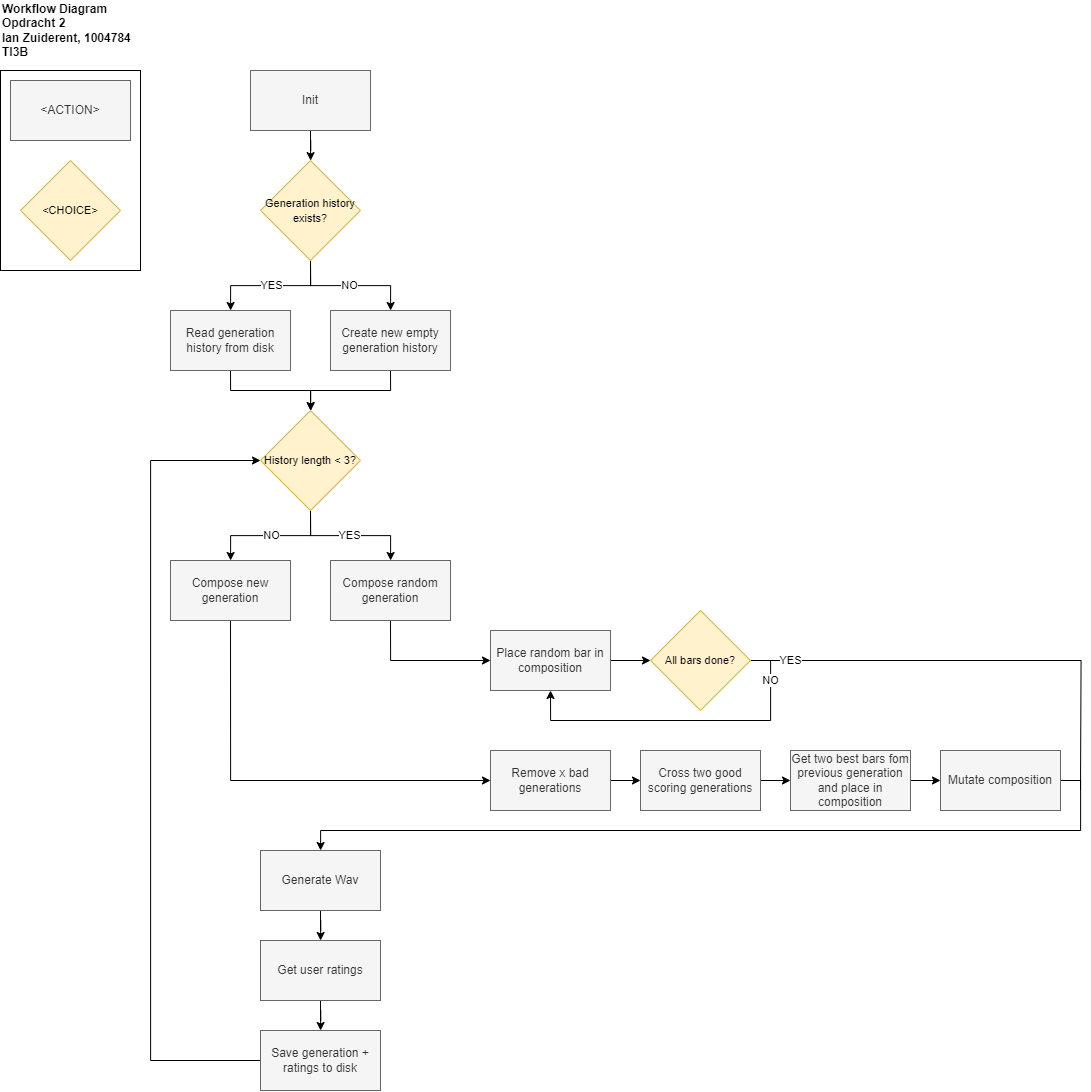

The diagram above was exported from draw.io. Its source (the exported page's mxGraphModel, read from the mxfile embedded in the PNG):
<mxGraphModel dx="3587" dy="1858" grid="1" gridSize="10" guides="1" tooltips="1" connect="1" arrows="1" fold="1" page="0" pageScale="1" pageWidth="827" pageHeight="1169" background="#ffffff" math="0" shadow="0">
  <root>
    <mxCell id="WIyWlLk6GJQsqaUBKTNV-0" />
    <mxCell id="WIyWlLk6GJQsqaUBKTNV-1" parent="WIyWlLk6GJQsqaUBKTNV-0" />
    <mxCell id="4e4cS0FqT9lZz83CKAdJ-46" value="" style="rounded=0;whiteSpace=wrap;html=1;" vertex="1" parent="WIyWlLk6GJQsqaUBKTNV-1">
      <mxGeometry x="-50" y="140" width="140" height="200" as="geometry" />
    </mxCell>
    <mxCell id="kLi7Ac2ogVszGn0iUE3x-58" value="Workflow Diagram&lt;br&gt;Opdracht 2&lt;br&gt;Ian Zuiderent, 1004784&lt;br&gt;TI3B" style="text;html=1;strokeColor=none;fillColor=none;align=left;verticalAlign=middle;whiteSpace=wrap;rounded=0;fontStyle=1" parent="WIyWlLk6GJQsqaUBKTNV-1" vertex="1">
      <mxGeometry x="-50" y="70" width="150" height="60" as="geometry" />
    </mxCell>
    <mxCell id="4e4cS0FqT9lZz83CKAdJ-9" style="edgeStyle=orthogonalEdgeStyle;rounded=0;orthogonalLoop=1;jettySize=auto;html=1;exitX=0.5;exitY=1;exitDx=0;exitDy=0;" edge="1" parent="WIyWlLk6GJQsqaUBKTNV-1" source="4e4cS0FqT9lZz83CKAdJ-0" target="4e4cS0FqT9lZz83CKAdJ-8">
      <mxGeometry relative="1" as="geometry" />
    </mxCell>
    <mxCell id="4e4cS0FqT9lZz83CKAdJ-0" value="Init" style="rounded=0;whiteSpace=wrap;html=1;fillColor=#f5f5f5;strokeColor=#666666;fontColor=#333333;" vertex="1" parent="WIyWlLk6GJQsqaUBKTNV-1">
      <mxGeometry x="200" y="140" width="120" height="60" as="geometry" />
    </mxCell>
    <mxCell id="4e4cS0FqT9lZz83CKAdJ-14" style="edgeStyle=orthogonalEdgeStyle;rounded=0;orthogonalLoop=1;jettySize=auto;html=1;exitX=0.5;exitY=1;exitDx=0;exitDy=0;" edge="1" parent="WIyWlLk6GJQsqaUBKTNV-1" source="4e4cS0FqT9lZz83CKAdJ-2" target="4e4cS0FqT9lZz83CKAdJ-13">
      <mxGeometry relative="1" as="geometry" />
    </mxCell>
    <mxCell id="4e4cS0FqT9lZz83CKAdJ-2" value="Read generation history from disk" style="rounded=0;whiteSpace=wrap;html=1;fillColor=#f5f5f5;fontColor=#333333;strokeColor=#666666;" vertex="1" parent="WIyWlLk6GJQsqaUBKTNV-1">
      <mxGeometry x="120" y="380" width="120" height="60" as="geometry" />
    </mxCell>
    <mxCell id="4e4cS0FqT9lZz83CKAdJ-15" style="edgeStyle=orthogonalEdgeStyle;rounded=0;orthogonalLoop=1;jettySize=auto;html=1;exitX=0.5;exitY=1;exitDx=0;exitDy=0;" edge="1" parent="WIyWlLk6GJQsqaUBKTNV-1" source="4e4cS0FqT9lZz83CKAdJ-3" target="4e4cS0FqT9lZz83CKAdJ-13">
      <mxGeometry relative="1" as="geometry" />
    </mxCell>
    <mxCell id="4e4cS0FqT9lZz83CKAdJ-3" value="Create new empty generation history" style="rounded=0;whiteSpace=wrap;html=1;fillColor=#f5f5f5;fontColor=#333333;strokeColor=#666666;" vertex="1" parent="WIyWlLk6GJQsqaUBKTNV-1">
      <mxGeometry x="280" y="380" width="120" height="60" as="geometry" />
    </mxCell>
    <mxCell id="4e4cS0FqT9lZz83CKAdJ-11" value="NO" style="edgeStyle=orthogonalEdgeStyle;rounded=0;orthogonalLoop=1;jettySize=auto;html=1;exitX=0.5;exitY=1;exitDx=0;exitDy=0;" edge="1" parent="WIyWlLk6GJQsqaUBKTNV-1" source="4e4cS0FqT9lZz83CKAdJ-8" target="4e4cS0FqT9lZz83CKAdJ-3">
      <mxGeometry relative="1" as="geometry" />
    </mxCell>
    <mxCell id="4e4cS0FqT9lZz83CKAdJ-12" value="YES" style="edgeStyle=orthogonalEdgeStyle;rounded=0;orthogonalLoop=1;jettySize=auto;html=1;exitX=0.5;exitY=1;exitDx=0;exitDy=0;" edge="1" parent="WIyWlLk6GJQsqaUBKTNV-1" source="4e4cS0FqT9lZz83CKAdJ-8" target="4e4cS0FqT9lZz83CKAdJ-2">
      <mxGeometry relative="1" as="geometry" />
    </mxCell>
    <mxCell id="4e4cS0FqT9lZz83CKAdJ-8" value="&lt;font style=&quot;font-size: 11px;&quot;&gt;Generation history exists?&lt;/font&gt;" style="rhombus;whiteSpace=wrap;html=1;fillColor=#fff2cc;strokeColor=#d6b656;" vertex="1" parent="WIyWlLk6GJQsqaUBKTNV-1">
      <mxGeometry x="210" y="230" width="100" height="100" as="geometry" />
    </mxCell>
    <mxCell id="4e4cS0FqT9lZz83CKAdJ-18" value="YES" style="edgeStyle=orthogonalEdgeStyle;rounded=0;orthogonalLoop=1;jettySize=auto;html=1;exitX=0.5;exitY=1;exitDx=0;exitDy=0;" edge="1" parent="WIyWlLk6GJQsqaUBKTNV-1" source="4e4cS0FqT9lZz83CKAdJ-13" target="4e4cS0FqT9lZz83CKAdJ-16">
      <mxGeometry relative="1" as="geometry" />
    </mxCell>
    <mxCell id="4e4cS0FqT9lZz83CKAdJ-21" value="NO" style="edgeStyle=orthogonalEdgeStyle;rounded=0;orthogonalLoop=1;jettySize=auto;html=1;exitX=0.5;exitY=1;exitDx=0;exitDy=0;" edge="1" parent="WIyWlLk6GJQsqaUBKTNV-1" source="4e4cS0FqT9lZz83CKAdJ-13" target="4e4cS0FqT9lZz83CKAdJ-17">
      <mxGeometry relative="1" as="geometry" />
    </mxCell>
    <mxCell id="4e4cS0FqT9lZz83CKAdJ-43" style="edgeStyle=orthogonalEdgeStyle;rounded=0;orthogonalLoop=1;jettySize=auto;html=1;exitX=0;exitY=0.5;exitDx=0;exitDy=0;startArrow=classic;startFill=1;endArrow=none;endFill=0;" edge="1" parent="WIyWlLk6GJQsqaUBKTNV-1" source="4e4cS0FqT9lZz83CKAdJ-13" target="4e4cS0FqT9lZz83CKAdJ-40">
      <mxGeometry relative="1" as="geometry">
        <Array as="points">
          <mxPoint x="100" y="530" />
          <mxPoint x="100" y="1130.0000000000002" />
        </Array>
      </mxGeometry>
    </mxCell>
    <mxCell id="4e4cS0FqT9lZz83CKAdJ-13" value="&lt;font style=&quot;font-size: 11px;&quot;&gt;History length &amp;lt; 3?&lt;/font&gt;" style="rhombus;whiteSpace=wrap;html=1;fillColor=#fff2cc;strokeColor=#d6b656;" vertex="1" parent="WIyWlLk6GJQsqaUBKTNV-1">
      <mxGeometry x="210" y="480" width="100" height="100" as="geometry" />
    </mxCell>
    <mxCell id="4e4cS0FqT9lZz83CKAdJ-23" style="edgeStyle=orthogonalEdgeStyle;rounded=0;orthogonalLoop=1;jettySize=auto;html=1;exitX=0.5;exitY=1;exitDx=0;exitDy=0;entryX=0;entryY=0.5;entryDx=0;entryDy=0;" edge="1" parent="WIyWlLk6GJQsqaUBKTNV-1" source="4e4cS0FqT9lZz83CKAdJ-16" target="4e4cS0FqT9lZz83CKAdJ-22">
      <mxGeometry relative="1" as="geometry" />
    </mxCell>
    <mxCell id="4e4cS0FqT9lZz83CKAdJ-16" value="Compose random generation" style="rounded=0;whiteSpace=wrap;html=1;fillColor=#f5f5f5;fontColor=#333333;strokeColor=#666666;" vertex="1" parent="WIyWlLk6GJQsqaUBKTNV-1">
      <mxGeometry x="280" y="630" width="120" height="60" as="geometry" />
    </mxCell>
    <mxCell id="4e4cS0FqT9lZz83CKAdJ-28" style="edgeStyle=orthogonalEdgeStyle;rounded=0;orthogonalLoop=1;jettySize=auto;html=1;exitX=0.5;exitY=1;exitDx=0;exitDy=0;entryX=0;entryY=0.5;entryDx=0;entryDy=0;" edge="1" parent="WIyWlLk6GJQsqaUBKTNV-1" source="4e4cS0FqT9lZz83CKAdJ-17" target="4e4cS0FqT9lZz83CKAdJ-27">
      <mxGeometry relative="1" as="geometry" />
    </mxCell>
    <mxCell id="4e4cS0FqT9lZz83CKAdJ-17" value="Compose new generation" style="rounded=0;whiteSpace=wrap;html=1;fillColor=#f5f5f5;fontColor=#333333;strokeColor=#666666;" vertex="1" parent="WIyWlLk6GJQsqaUBKTNV-1">
      <mxGeometry x="120" y="630" width="120" height="60" as="geometry" />
    </mxCell>
    <mxCell id="4e4cS0FqT9lZz83CKAdJ-19" style="edgeStyle=orthogonalEdgeStyle;rounded=0;orthogonalLoop=1;jettySize=auto;html=1;exitX=0.5;exitY=1;exitDx=0;exitDy=0;" edge="1" parent="WIyWlLk6GJQsqaUBKTNV-1" source="4e4cS0FqT9lZz83CKAdJ-13" target="4e4cS0FqT9lZz83CKAdJ-13">
      <mxGeometry relative="1" as="geometry" />
    </mxCell>
    <mxCell id="4e4cS0FqT9lZz83CKAdJ-26" style="edgeStyle=orthogonalEdgeStyle;rounded=0;orthogonalLoop=1;jettySize=auto;html=1;exitX=1;exitY=0.5;exitDx=0;exitDy=0;entryX=0;entryY=0.5;entryDx=0;entryDy=0;" edge="1" parent="WIyWlLk6GJQsqaUBKTNV-1" source="4e4cS0FqT9lZz83CKAdJ-22" target="4e4cS0FqT9lZz83CKAdJ-24">
      <mxGeometry relative="1" as="geometry" />
    </mxCell>
    <mxCell id="4e4cS0FqT9lZz83CKAdJ-22" value="Place random bar in composition" style="rounded=0;whiteSpace=wrap;html=1;fillColor=#f5f5f5;fontColor=#333333;strokeColor=#666666;" vertex="1" parent="WIyWlLk6GJQsqaUBKTNV-1">
      <mxGeometry x="440" y="700" width="120" height="60" as="geometry" />
    </mxCell>
    <mxCell id="4e4cS0FqT9lZz83CKAdJ-25" value="NO" style="edgeStyle=orthogonalEdgeStyle;rounded=0;orthogonalLoop=1;jettySize=auto;html=1;exitX=1;exitY=0.5;exitDx=0;exitDy=0;entryX=0.5;entryY=1;entryDx=0;entryDy=0;" edge="1" parent="WIyWlLk6GJQsqaUBKTNV-1" source="4e4cS0FqT9lZz83CKAdJ-24" target="4e4cS0FqT9lZz83CKAdJ-22">
      <mxGeometry x="-0.7576" relative="1" as="geometry">
        <Array as="points">
          <mxPoint x="720" y="730" />
          <mxPoint x="720" y="790" />
          <mxPoint x="500" y="790" />
        </Array>
        <mxPoint as="offset" />
      </mxGeometry>
    </mxCell>
    <mxCell id="4e4cS0FqT9lZz83CKAdJ-37" value="YES" style="edgeStyle=orthogonalEdgeStyle;rounded=0;orthogonalLoop=1;jettySize=auto;html=1;exitX=1;exitY=0.5;exitDx=0;exitDy=0;endArrow=none;endFill=0;" edge="1" parent="WIyWlLk6GJQsqaUBKTNV-1" source="4e4cS0FqT9lZz83CKAdJ-24">
      <mxGeometry x="-0.8263" relative="1" as="geometry">
        <mxPoint x="1030" y="860" as="targetPoint" />
        <mxPoint as="offset" />
      </mxGeometry>
    </mxCell>
    <mxCell id="4e4cS0FqT9lZz83CKAdJ-24" value="&lt;font style=&quot;font-size: 11px;&quot;&gt;All bars done?&lt;/font&gt;" style="rhombus;whiteSpace=wrap;html=1;fillColor=#fff2cc;strokeColor=#d6b656;" vertex="1" parent="WIyWlLk6GJQsqaUBKTNV-1">
      <mxGeometry x="600" y="680" width="100" height="100" as="geometry" />
    </mxCell>
    <mxCell id="4e4cS0FqT9lZz83CKAdJ-32" style="edgeStyle=orthogonalEdgeStyle;rounded=0;orthogonalLoop=1;jettySize=auto;html=1;exitX=1;exitY=0.5;exitDx=0;exitDy=0;" edge="1" parent="WIyWlLk6GJQsqaUBKTNV-1" source="4e4cS0FqT9lZz83CKAdJ-27" target="4e4cS0FqT9lZz83CKAdJ-29">
      <mxGeometry relative="1" as="geometry" />
    </mxCell>
    <mxCell id="4e4cS0FqT9lZz83CKAdJ-27" value="Remove x bad generations" style="rounded=0;whiteSpace=wrap;html=1;fillColor=#f5f5f5;fontColor=#333333;strokeColor=#666666;" vertex="1" parent="WIyWlLk6GJQsqaUBKTNV-1">
      <mxGeometry x="440" y="820" width="120" height="60" as="geometry" />
    </mxCell>
    <mxCell id="4e4cS0FqT9lZz83CKAdJ-33" style="edgeStyle=orthogonalEdgeStyle;rounded=0;orthogonalLoop=1;jettySize=auto;html=1;exitX=1;exitY=0.5;exitDx=0;exitDy=0;" edge="1" parent="WIyWlLk6GJQsqaUBKTNV-1" source="4e4cS0FqT9lZz83CKAdJ-29" target="4e4cS0FqT9lZz83CKAdJ-30">
      <mxGeometry relative="1" as="geometry" />
    </mxCell>
    <mxCell id="4e4cS0FqT9lZz83CKAdJ-29" value="Cross two good scoring generations" style="rounded=0;whiteSpace=wrap;html=1;fillColor=#f5f5f5;fontColor=#333333;strokeColor=#666666;" vertex="1" parent="WIyWlLk6GJQsqaUBKTNV-1">
      <mxGeometry x="590" y="820" width="120" height="60" as="geometry" />
    </mxCell>
    <mxCell id="4e4cS0FqT9lZz83CKAdJ-34" style="edgeStyle=orthogonalEdgeStyle;rounded=0;orthogonalLoop=1;jettySize=auto;html=1;exitX=1;exitY=0.5;exitDx=0;exitDy=0;" edge="1" parent="WIyWlLk6GJQsqaUBKTNV-1" source="4e4cS0FqT9lZz83CKAdJ-30" target="4e4cS0FqT9lZz83CKAdJ-31">
      <mxGeometry relative="1" as="geometry" />
    </mxCell>
    <mxCell id="4e4cS0FqT9lZz83CKAdJ-30" value="Get two best bars fom previous generation and place in composition" style="rounded=0;whiteSpace=wrap;html=1;fillColor=#f5f5f5;fontColor=#333333;strokeColor=#666666;" vertex="1" parent="WIyWlLk6GJQsqaUBKTNV-1">
      <mxGeometry x="740" y="820" width="120" height="60" as="geometry" />
    </mxCell>
    <mxCell id="4e4cS0FqT9lZz83CKAdJ-36" style="edgeStyle=orthogonalEdgeStyle;rounded=0;orthogonalLoop=1;jettySize=auto;html=1;exitX=1;exitY=0.5;exitDx=0;exitDy=0;" edge="1" parent="WIyWlLk6GJQsqaUBKTNV-1" source="4e4cS0FqT9lZz83CKAdJ-31" target="4e4cS0FqT9lZz83CKAdJ-35">
      <mxGeometry relative="1" as="geometry" />
    </mxCell>
    <mxCell id="4e4cS0FqT9lZz83CKAdJ-31" value="Mutate composition" style="rounded=0;whiteSpace=wrap;html=1;fillColor=#f5f5f5;fontColor=#333333;strokeColor=#666666;" vertex="1" parent="WIyWlLk6GJQsqaUBKTNV-1">
      <mxGeometry x="890" y="820" width="120" height="60" as="geometry" />
    </mxCell>
    <mxCell id="4e4cS0FqT9lZz83CKAdJ-39" style="edgeStyle=orthogonalEdgeStyle;rounded=0;orthogonalLoop=1;jettySize=auto;html=1;exitX=0.5;exitY=1;exitDx=0;exitDy=0;" edge="1" parent="WIyWlLk6GJQsqaUBKTNV-1" source="4e4cS0FqT9lZz83CKAdJ-35" target="4e4cS0FqT9lZz83CKAdJ-38">
      <mxGeometry relative="1" as="geometry" />
    </mxCell>
    <mxCell id="4e4cS0FqT9lZz83CKAdJ-35" value="Generate Wav" style="rounded=0;whiteSpace=wrap;html=1;fillColor=#f5f5f5;fontColor=#333333;strokeColor=#666666;" vertex="1" parent="WIyWlLk6GJQsqaUBKTNV-1">
      <mxGeometry x="210" y="920" width="120" height="60" as="geometry" />
    </mxCell>
    <mxCell id="4e4cS0FqT9lZz83CKAdJ-41" style="edgeStyle=orthogonalEdgeStyle;rounded=0;orthogonalLoop=1;jettySize=auto;html=1;exitX=0.5;exitY=1;exitDx=0;exitDy=0;" edge="1" parent="WIyWlLk6GJQsqaUBKTNV-1" source="4e4cS0FqT9lZz83CKAdJ-38" target="4e4cS0FqT9lZz83CKAdJ-40">
      <mxGeometry relative="1" as="geometry" />
    </mxCell>
    <mxCell id="4e4cS0FqT9lZz83CKAdJ-38" value="Get user ratings" style="rounded=0;whiteSpace=wrap;html=1;fillColor=#f5f5f5;fontColor=#333333;strokeColor=#666666;" vertex="1" parent="WIyWlLk6GJQsqaUBKTNV-1">
      <mxGeometry x="210" y="1010" width="120" height="60" as="geometry" />
    </mxCell>
    <mxCell id="4e4cS0FqT9lZz83CKAdJ-40" value="Save generation + ratings to disk" style="rounded=0;whiteSpace=wrap;html=1;fillColor=#f5f5f5;fontColor=#333333;strokeColor=#666666;" vertex="1" parent="WIyWlLk6GJQsqaUBKTNV-1">
      <mxGeometry x="210" y="1100" width="120" height="60" as="geometry" />
    </mxCell>
    <mxCell id="4e4cS0FqT9lZz83CKAdJ-44" value="&amp;lt;ACTION&amp;gt;" style="rounded=0;whiteSpace=wrap;html=1;fillColor=#f5f5f5;strokeColor=#666666;fontColor=#333333;" vertex="1" parent="WIyWlLk6GJQsqaUBKTNV-1">
      <mxGeometry x="-40" y="150" width="120" height="60" as="geometry" />
    </mxCell>
    <mxCell id="4e4cS0FqT9lZz83CKAdJ-45" value="&lt;font style=&quot;font-size: 11px;&quot;&gt;&amp;lt;CHOICE&amp;gt;&lt;/font&gt;" style="rhombus;whiteSpace=wrap;html=1;fillColor=#fff2cc;strokeColor=#d6b656;" vertex="1" parent="WIyWlLk6GJQsqaUBKTNV-1">
      <mxGeometry x="-30" y="230" width="100" height="100" as="geometry" />
    </mxCell>
  </root>
</mxGraphModel>